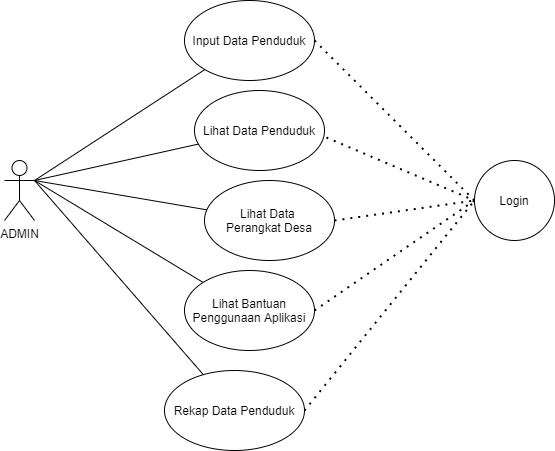

The diagram above was exported from draw.io. Its source (the exported page's mxGraphModel, read from the mxfile embedded in the PNG):
<mxGraphModel dx="868" dy="520" grid="1" gridSize="10" guides="1" tooltips="1" connect="1" arrows="1" fold="1" page="1" pageScale="1" pageWidth="1654" pageHeight="1169" background="#FFFFFF" math="0" shadow="0">
  <root>
    <mxCell id="0" />
    <mxCell id="1" parent="0" />
    <mxCell id="iM4P5W6nJKirFBcMeYHG-1" value="ADMIN" style="shape=umlActor;verticalLabelPosition=bottom;verticalAlign=top;html=1;outlineConnect=0;" vertex="1" parent="1">
      <mxGeometry x="120" y="180" width="30" height="60" as="geometry" />
    </mxCell>
    <mxCell id="iM4P5W6nJKirFBcMeYHG-5" value="" style="endArrow=none;html=1;" edge="1" parent="1" target="iM4P5W6nJKirFBcMeYHG-6">
      <mxGeometry width="50" height="50" relative="1" as="geometry">
        <mxPoint x="150" y="200" as="sourcePoint" />
        <mxPoint x="360" y="80" as="targetPoint" />
      </mxGeometry>
    </mxCell>
    <mxCell id="iM4P5W6nJKirFBcMeYHG-6" value="Input Data Penduduk" style="ellipse;whiteSpace=wrap;html=1;" vertex="1" parent="1">
      <mxGeometry x="300" y="20" width="130" height="80" as="geometry" />
    </mxCell>
    <mxCell id="iM4P5W6nJKirFBcMeYHG-7" value="" style="endArrow=none;html=1;" edge="1" parent="1" target="iM4P5W6nJKirFBcMeYHG-9">
      <mxGeometry width="50" height="50" relative="1" as="geometry">
        <mxPoint x="150" y="200" as="sourcePoint" />
        <mxPoint x="320" y="180" as="targetPoint" />
      </mxGeometry>
    </mxCell>
    <mxCell id="iM4P5W6nJKirFBcMeYHG-9" value="Lihat Data &lt;br&gt;Perangkat Desa" style="ellipse;whiteSpace=wrap;html=1;" vertex="1" parent="1">
      <mxGeometry x="320" y="200" width="130" height="80" as="geometry" />
    </mxCell>
    <mxCell id="iM4P5W6nJKirFBcMeYHG-10" value="" style="endArrow=none;html=1;" edge="1" parent="1" target="iM4P5W6nJKirFBcMeYHG-11">
      <mxGeometry width="50" height="50" relative="1" as="geometry">
        <mxPoint x="150" y="200" as="sourcePoint" />
        <mxPoint x="320" y="270" as="targetPoint" />
      </mxGeometry>
    </mxCell>
    <mxCell id="iM4P5W6nJKirFBcMeYHG-11" value="Lihat Bantuan&lt;br&gt;Penggunaan Aplikasi" style="ellipse;whiteSpace=wrap;html=1;" vertex="1" parent="1">
      <mxGeometry x="300" y="290" width="130" height="80" as="geometry" />
    </mxCell>
    <mxCell id="iM4P5W6nJKirFBcMeYHG-12" value="" style="endArrow=none;html=1;" edge="1" parent="1" target="iM4P5W6nJKirFBcMeYHG-13">
      <mxGeometry width="50" height="50" relative="1" as="geometry">
        <mxPoint x="150" y="200" as="sourcePoint" />
        <mxPoint x="320" y="360" as="targetPoint" />
      </mxGeometry>
    </mxCell>
    <mxCell id="iM4P5W6nJKirFBcMeYHG-13" value="Rekap Data Penduduk" style="ellipse;whiteSpace=wrap;html=1;" vertex="1" parent="1">
      <mxGeometry x="280" y="390" width="140" height="80" as="geometry" />
    </mxCell>
    <mxCell id="iM4P5W6nJKirFBcMeYHG-14" value="" style="endArrow=none;dashed=1;html=1;dashPattern=1 3;strokeWidth=2;entryX=0;entryY=0.5;entryDx=0;entryDy=0;exitX=1;exitY=0.5;exitDx=0;exitDy=0;" edge="1" parent="1" source="iM4P5W6nJKirFBcMeYHG-6" target="iM4P5W6nJKirFBcMeYHG-18">
      <mxGeometry width="50" height="50" relative="1" as="geometry">
        <mxPoint x="420" y="70" as="sourcePoint" />
        <mxPoint x="600" y="220" as="targetPoint" />
      </mxGeometry>
    </mxCell>
    <mxCell id="iM4P5W6nJKirFBcMeYHG-15" value="" style="endArrow=none;dashed=1;html=1;dashPattern=1 3;strokeWidth=2;entryX=0;entryY=0.5;entryDx=0;entryDy=0;exitX=1.015;exitY=0.588;exitDx=0;exitDy=0;exitPerimeter=0;" edge="1" parent="1" source="iM4P5W6nJKirFBcMeYHG-20" target="iM4P5W6nJKirFBcMeYHG-18">
      <mxGeometry width="50" height="50" relative="1" as="geometry">
        <mxPoint x="440" y="180" as="sourcePoint" />
        <mxPoint x="600" y="220" as="targetPoint" />
      </mxGeometry>
    </mxCell>
    <mxCell id="iM4P5W6nJKirFBcMeYHG-16" value="" style="endArrow=none;dashed=1;html=1;dashPattern=1 3;strokeWidth=2;entryX=0;entryY=0.5;entryDx=0;entryDy=0;exitX=1;exitY=0.5;exitDx=0;exitDy=0;" edge="1" parent="1" source="iM4P5W6nJKirFBcMeYHG-9" target="iM4P5W6nJKirFBcMeYHG-18">
      <mxGeometry width="50" height="50" relative="1" as="geometry">
        <mxPoint x="430" y="280" as="sourcePoint" />
        <mxPoint x="600" y="220" as="targetPoint" />
      </mxGeometry>
    </mxCell>
    <mxCell id="iM4P5W6nJKirFBcMeYHG-17" value="" style="endArrow=none;dashed=1;html=1;dashPattern=1 3;strokeWidth=2;exitX=1;exitY=0.5;exitDx=0;exitDy=0;" edge="1" parent="1" source="iM4P5W6nJKirFBcMeYHG-11">
      <mxGeometry width="50" height="50" relative="1" as="geometry">
        <mxPoint x="420" y="380" as="sourcePoint" />
        <mxPoint x="590" y="220" as="targetPoint" />
      </mxGeometry>
    </mxCell>
    <mxCell id="iM4P5W6nJKirFBcMeYHG-18" value="Login" style="ellipse;whiteSpace=wrap;html=1;aspect=fixed;" vertex="1" parent="1">
      <mxGeometry x="590" y="180" width="80" height="80" as="geometry" />
    </mxCell>
    <mxCell id="iM4P5W6nJKirFBcMeYHG-19" value="" style="endArrow=none;html=1;" edge="1" parent="1" target="iM4P5W6nJKirFBcMeYHG-20">
      <mxGeometry width="50" height="50" relative="1" as="geometry">
        <mxPoint x="150" y="200" as="sourcePoint" />
        <mxPoint x="320" y="140" as="targetPoint" />
      </mxGeometry>
    </mxCell>
    <mxCell id="iM4P5W6nJKirFBcMeYHG-20" value="Lihat Data Penduduk" style="ellipse;whiteSpace=wrap;html=1;" vertex="1" parent="1">
      <mxGeometry x="310" y="110" width="130" height="80" as="geometry" />
    </mxCell>
    <mxCell id="iM4P5W6nJKirFBcMeYHG-21" value="" style="endArrow=none;dashed=1;html=1;dashPattern=1 3;strokeWidth=2;exitX=1;exitY=0.5;exitDx=0;exitDy=0;entryX=0;entryY=0.5;entryDx=0;entryDy=0;" edge="1" parent="1" source="iM4P5W6nJKirFBcMeYHG-13" target="iM4P5W6nJKirFBcMeYHG-18">
      <mxGeometry width="50" height="50" relative="1" as="geometry">
        <mxPoint x="420" y="270" as="sourcePoint" />
        <mxPoint x="580" y="260" as="targetPoint" />
      </mxGeometry>
    </mxCell>
  </root>
</mxGraphModel>